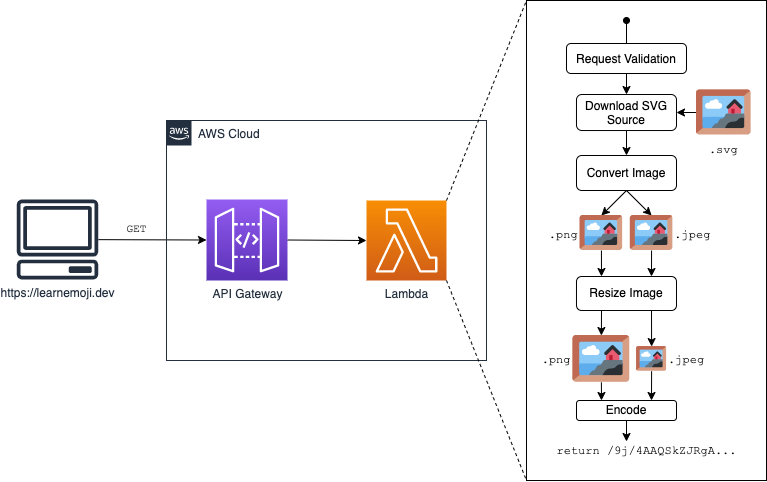

The diagram above was exported from draw.io. Its source (the exported page's mxGraphModel, read from the mxfile embedded in the PNG):
<mxGraphModel dx="1321" dy="1160" grid="1" gridSize="10" guides="1" tooltips="1" connect="1" arrows="1" fold="1" page="0" pageScale="1" pageWidth="850" pageHeight="1100" background="#ffffff" math="0" shadow="0">
  <root>
    <mxCell id="0" />
    <mxCell id="1" parent="0" />
    <mxCell id="11" value="" style="rounded=0;whiteSpace=wrap;html=1;" vertex="1" parent="1">
      <mxGeometry x="160" y="-280" width="240" height="480" as="geometry" />
    </mxCell>
    <mxCell id="6" style="edgeStyle=none;html=1;entryX=0;entryY=0.5;entryDx=0;entryDy=0;entryPerimeter=0;" edge="1" parent="1" source="2" target="4">
      <mxGeometry relative="1" as="geometry" />
    </mxCell>
    <mxCell id="8" value="&lt;font face=&quot;Courier New&quot;&gt;GET&lt;/font&gt;" style="edgeLabel;html=1;align=center;verticalAlign=middle;resizable=0;points=[];" vertex="1" connectable="0" parent="6">
      <mxGeometry x="-0.4406" y="2" relative="1" as="geometry">
        <mxPoint x="8" y="-10" as="offset" />
      </mxGeometry>
    </mxCell>
    <mxCell id="2" value="https://learnemoji.dev" style="outlineConnect=0;fontColor=#232F3E;gradientColor=none;fillColor=#232F3E;strokeColor=none;dashed=0;verticalLabelPosition=bottom;verticalAlign=top;align=center;html=1;fontSize=12;fontStyle=0;aspect=fixed;pointerEvents=1;shape=mxgraph.aws4.client;" vertex="1" parent="1">
      <mxGeometry x="-350" y="-81" width="82.11" height="80" as="geometry" />
    </mxCell>
    <mxCell id="3" value="AWS Cloud" style="points=[[0,0],[0.25,0],[0.5,0],[0.75,0],[1,0],[1,0.25],[1,0.5],[1,0.75],[1,1],[0.75,1],[0.5,1],[0.25,1],[0,1],[0,0.75],[0,0.5],[0,0.25]];outlineConnect=0;gradientColor=none;html=1;whiteSpace=wrap;fontSize=12;fontStyle=0;shape=mxgraph.aws4.group;grIcon=mxgraph.aws4.group_aws_cloud_alt;strokeColor=#232F3E;fillColor=none;verticalAlign=top;align=left;spacingLeft=30;fontColor=#232F3E;dashed=0;" vertex="1" parent="1">
      <mxGeometry x="-200" y="-160" width="320" height="240" as="geometry" />
    </mxCell>
    <mxCell id="7" style="edgeStyle=none;html=1;exitX=1;exitY=0.5;exitDx=0;exitDy=0;exitPerimeter=0;entryX=0;entryY=0.5;entryDx=0;entryDy=0;entryPerimeter=0;" edge="1" parent="1" source="4" target="5">
      <mxGeometry relative="1" as="geometry" />
    </mxCell>
    <mxCell id="4" value="API Gateway" style="points=[[0,0,0],[0.25,0,0],[0.5,0,0],[0.75,0,0],[1,0,0],[0,1,0],[0.25,1,0],[0.5,1,0],[0.75,1,0],[1,1,0],[0,0.25,0],[0,0.5,0],[0,0.75,0],[1,0.25,0],[1,0.5,0],[1,0.75,0]];outlineConnect=0;fontColor=#232F3E;gradientColor=#945DF2;gradientDirection=north;fillColor=#5A30B5;strokeColor=#ffffff;dashed=0;verticalLabelPosition=bottom;verticalAlign=top;align=center;html=1;fontSize=12;fontStyle=0;aspect=fixed;shape=mxgraph.aws4.resourceIcon;resIcon=mxgraph.aws4.api_gateway;" vertex="1" parent="1">
      <mxGeometry x="-160" y="-81" width="81" height="81" as="geometry" />
    </mxCell>
    <mxCell id="5" value="Lambda" style="points=[[0,0,0],[0.25,0,0],[0.5,0,0],[0.75,0,0],[1,0,0],[0,1,0],[0.25,1,0],[0.5,1,0],[0.75,1,0],[1,1,0],[0,0.25,0],[0,0.5,0],[0,0.75,0],[1,0.25,0],[1,0.5,0],[1,0.75,0]];outlineConnect=0;fontColor=#232F3E;gradientColor=#F78E04;gradientDirection=north;fillColor=#D05C17;strokeColor=#ffffff;dashed=0;verticalLabelPosition=bottom;verticalAlign=top;align=center;html=1;fontSize=12;fontStyle=0;aspect=fixed;shape=mxgraph.aws4.resourceIcon;resIcon=mxgraph.aws4.lambda;" vertex="1" parent="1">
      <mxGeometry y="-80" width="80" height="80" as="geometry" />
    </mxCell>
    <mxCell id="17" style="edgeStyle=none;html=1;entryX=1;entryY=0.5;entryDx=0;entryDy=0;startArrow=none;startFill=0;endArrow=classic;endFill=1;" edge="1" parent="1" source="9" target="16">
      <mxGeometry relative="1" as="geometry" />
    </mxCell>
    <mxCell id="9" value=".svg" style="shape=image;verticalLabelPosition=bottom;verticalAlign=top;imageAspect=0;aspect=fixed;image=data:image/svg+xml,(base64 omitted: 1968 chars);fontFamily=Courier New;" vertex="1" parent="1">
      <mxGeometry x="330" y="-190.5" width="54.64" height="45" as="geometry" />
    </mxCell>
    <mxCell id="12" value="" style="endArrow=none;dashed=1;html=1;entryX=0;entryY=0;entryDx=0;entryDy=0;exitX=1;exitY=0;exitDx=0;exitDy=0;exitPerimeter=0;" edge="1" parent="1" source="5" target="11">
      <mxGeometry width="50" height="50" relative="1" as="geometry">
        <mxPoint x="40" y="-140" as="sourcePoint" />
        <mxPoint x="90" y="-190" as="targetPoint" />
      </mxGeometry>
    </mxCell>
    <mxCell id="13" value="" style="endArrow=none;dashed=1;html=1;exitX=1;exitY=1;exitDx=0;exitDy=0;exitPerimeter=0;entryX=0;entryY=1;entryDx=0;entryDy=0;" edge="1" parent="1" source="5" target="11">
      <mxGeometry width="50" height="50" relative="1" as="geometry">
        <mxPoint x="90" y="170" as="sourcePoint" />
        <mxPoint x="140" y="120" as="targetPoint" />
      </mxGeometry>
    </mxCell>
    <mxCell id="15" style="edgeStyle=none;html=1;exitX=0.5;exitY=0;exitDx=0;exitDy=0;startArrow=none;startFill=0;endArrow=oval;endFill=1;" edge="1" parent="1" source="14">
      <mxGeometry relative="1" as="geometry">
        <mxPoint x="260" y="-260" as="targetPoint" />
      </mxGeometry>
    </mxCell>
    <mxCell id="18" style="edgeStyle=none;html=1;entryX=0.5;entryY=0;entryDx=0;entryDy=0;fontFamily=Courier New;startArrow=none;startFill=0;endArrow=classic;endFill=1;" edge="1" parent="1" source="14" target="16">
      <mxGeometry relative="1" as="geometry" />
    </mxCell>
    <mxCell id="14" value="Request Validation" style="rounded=1;whiteSpace=wrap;html=1;" vertex="1" parent="1">
      <mxGeometry x="200" y="-237" width="120" height="30" as="geometry" />
    </mxCell>
    <mxCell id="20" style="edgeStyle=none;html=1;entryX=0.5;entryY=0;entryDx=0;entryDy=0;fontFamily=Courier New;startArrow=none;startFill=0;endArrow=classic;endFill=1;" edge="1" parent="1" source="16" target="19">
      <mxGeometry relative="1" as="geometry" />
    </mxCell>
    <mxCell id="16" value="Download SVG Source" style="rounded=1;whiteSpace=wrap;html=1;" vertex="1" parent="1">
      <mxGeometry x="210" y="-186" width="100" height="36" as="geometry" />
    </mxCell>
    <mxCell id="23" style="edgeStyle=none;html=1;entryX=0.5;entryY=0;entryDx=0;entryDy=0;fontFamily=Courier New;startArrow=none;startFill=0;endArrow=classic;endFill=1;exitX=0.5;exitY=1;exitDx=0;exitDy=0;" edge="1" parent="1" source="19" target="21">
      <mxGeometry relative="1" as="geometry" />
    </mxCell>
    <mxCell id="24" style="edgeStyle=none;html=1;exitX=0.5;exitY=1;exitDx=0;exitDy=0;entryX=0.5;entryY=0;entryDx=0;entryDy=0;fontFamily=Courier New;startArrow=none;startFill=0;endArrow=classic;endFill=1;" edge="1" parent="1" source="19" target="22">
      <mxGeometry relative="1" as="geometry" />
    </mxCell>
    <mxCell id="19" value="&lt;font face=&quot;Helvetica&quot;&gt;Convert Image&lt;/font&gt;" style="rounded=1;whiteSpace=wrap;html=1;fontFamily=Courier New;" vertex="1" parent="1">
      <mxGeometry x="210" y="-125" width="100" height="35" as="geometry" />
    </mxCell>
    <mxCell id="26" style="edgeStyle=none;html=1;entryX=0.25;entryY=0;entryDx=0;entryDy=0;fontFamily=Courier New;startArrow=none;startFill=0;endArrow=classic;endFill=1;" edge="1" parent="1" source="21" target="25">
      <mxGeometry relative="1" as="geometry" />
    </mxCell>
    <mxCell id="21" value=".png" style="shape=image;verticalLabelPosition=middle;verticalAlign=middle;imageAspect=0;aspect=fixed;image=data:image/svg+xml,(base64 omitted: 1968 chars);fontFamily=Courier New;labelPosition=left;align=right;" vertex="1" parent="1">
      <mxGeometry x="213.64" y="-65" width="42.5" height="35" as="geometry" />
    </mxCell>
    <mxCell id="27" style="edgeStyle=none;html=1;fontFamily=Courier New;startArrow=none;startFill=0;endArrow=classic;endFill=1;" edge="1" parent="1" source="22">
      <mxGeometry relative="1" as="geometry">
        <mxPoint x="285" y="-4" as="targetPoint" />
      </mxGeometry>
    </mxCell>
    <mxCell id="22" value=".jpeg" style="shape=image;verticalLabelPosition=middle;verticalAlign=middle;imageAspect=0;aspect=fixed;image=data:image/svg+xml,(base64 omitted: 1968 chars);fontFamily=Courier New;labelPosition=right;align=left;" vertex="1" parent="1">
      <mxGeometry x="263.86" y="-65" width="42.5" height="35" as="geometry" />
    </mxCell>
    <mxCell id="30" style="edgeStyle=none;html=1;exitX=0.25;exitY=1;exitDx=0;exitDy=0;entryX=0.5;entryY=0;entryDx=0;entryDy=0;fontFamily=Courier New;startArrow=none;startFill=0;endArrow=classic;endFill=1;" edge="1" parent="1" source="25" target="28">
      <mxGeometry relative="1" as="geometry" />
    </mxCell>
    <mxCell id="31" style="edgeStyle=none;html=1;exitX=0.75;exitY=1;exitDx=0;exitDy=0;entryX=0.5;entryY=0;entryDx=0;entryDy=0;fontFamily=Courier New;startArrow=none;startFill=0;endArrow=classic;endFill=1;" edge="1" parent="1" source="25" target="29">
      <mxGeometry relative="1" as="geometry" />
    </mxCell>
    <mxCell id="25" value="&lt;font face=&quot;Helvetica&quot;&gt;Resize Image&lt;/font&gt;" style="rounded=1;whiteSpace=wrap;html=1;fontFamily=Courier New;" vertex="1" parent="1">
      <mxGeometry x="210" y="-4" width="100" height="34" as="geometry" />
    </mxCell>
    <mxCell id="34" style="edgeStyle=none;html=1;exitX=0.5;exitY=1;exitDx=0;exitDy=0;entryX=0.25;entryY=0;entryDx=0;entryDy=0;fontFamily=Courier New;startArrow=none;startFill=0;endArrow=classic;endFill=1;" edge="1" parent="1" source="28" target="32">
      <mxGeometry relative="1" as="geometry" />
    </mxCell>
    <mxCell id="28" value=".png" style="shape=image;verticalLabelPosition=middle;verticalAlign=middle;imageAspect=0;aspect=fixed;image=data:image/svg+xml,(base64 omitted: 1968 chars);fontFamily=Courier New;labelPosition=left;align=right;" vertex="1" parent="1">
      <mxGeometry x="206.5" y="55.03" width="56.78" height="46.77" as="geometry" />
    </mxCell>
    <mxCell id="35" style="edgeStyle=none;html=1;exitX=0.5;exitY=1;exitDx=0;exitDy=0;fontFamily=Courier New;startArrow=none;startFill=0;endArrow=classic;endFill=1;entryX=0.75;entryY=0;entryDx=0;entryDy=0;" edge="1" parent="1" source="29" target="32">
      <mxGeometry relative="1" as="geometry">
        <mxPoint x="260" y="100" as="targetPoint" />
      </mxGeometry>
    </mxCell>
    <mxCell id="29" value=".jpeg" style="shape=image;verticalLabelPosition=middle;verticalAlign=middle;imageAspect=0;aspect=fixed;image=data:image/svg+xml,(base64 omitted: 1968 chars);fontFamily=Courier New;labelPosition=right;align=left;" vertex="1" parent="1">
      <mxGeometry x="270.11" y="66.06" width="30" height="24.71" as="geometry" />
    </mxCell>
    <mxCell id="36" style="edgeStyle=none;html=1;exitX=0.5;exitY=1;exitDx=0;exitDy=0;fontFamily=Courier New;startArrow=none;startFill=0;endArrow=classic;endFill=1;" edge="1" parent="1" source="32">
      <mxGeometry relative="1" as="geometry">
        <mxPoint x="260" y="161" as="targetPoint" />
      </mxGeometry>
    </mxCell>
    <mxCell id="32" value="&lt;font face=&quot;Helvetica&quot;&gt;Encode&lt;/font&gt;" style="rounded=1;whiteSpace=wrap;html=1;fontFamily=Courier New;" vertex="1" parent="1">
      <mxGeometry x="210" y="120" width="100" height="20" as="geometry" />
    </mxCell>
    <mxCell id="33" value="return /9j/4AAQSkZJRgA..." style="text;html=1;align=center;verticalAlign=middle;resizable=0;points=[];autosize=1;strokeColor=none;fontFamily=Courier New;" vertex="1" parent="1">
      <mxGeometry x="180" y="160" width="200" height="20" as="geometry" />
    </mxCell>
  </root>
</mxGraphModel>